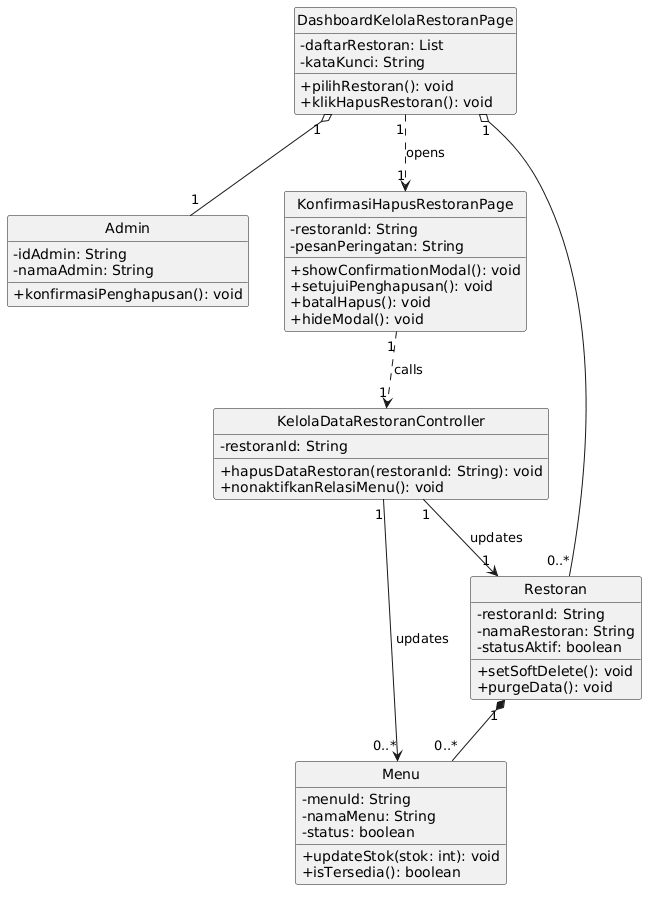

The diagram above was rendered by PlantUML. Its source (embedded in the PNG):
@startuml
hide circle
skinparam classAttributeIconSize 0

class Admin {
  - idAdmin: String
  - namaAdmin: String
  + konfirmasiPenghapusan(): void
}

class DashboardKelolaRestoranPage {
  - daftarRestoran: List
  - kataKunci: String
  + pilihRestoran(): void
  + klikHapusRestoran(): void
}

class KonfirmasiHapusRestoranPage {
  - restoranId: String
  - pesanPeringatan: String
  + showConfirmationModal(): void
  + setujuiPenghapusan(): void
  + batalHapus(): void
  + hideModal(): void
}

class KelolaDataRestoranController {
  - restoranId: String
  + hapusDataRestoran(restoranId: String): void
  + nonaktifkanRelasiMenu(): void
}

class Restoran {
  - restoranId: String
  - namaRestoran: String
  - statusAktif: boolean
  + setSoftDelete(): void
  + purgeData(): void
}

class Menu {
  - menuId: String
  - namaMenu: String
  - status: boolean
  + updateStok(stok: int): void
  + isTersedia(): boolean
}

DashboardKelolaRestoranPage "1" ..> "1" KonfirmasiHapusRestoranPage : opens
KonfirmasiHapusRestoranPage "1" ..> "1" KelolaDataRestoranController : calls
KelolaDataRestoranController "1" --> "1" Restoran : updates
KelolaDataRestoranController "1" --> "0..*" Menu : updates
Restoran "1" *-- "0..*" Menu
DashboardKelolaRestoranPage "1" o-- "0..*" Restoran
DashboardKelolaRestoranPage "1" o-- "1" Admin
@enduml